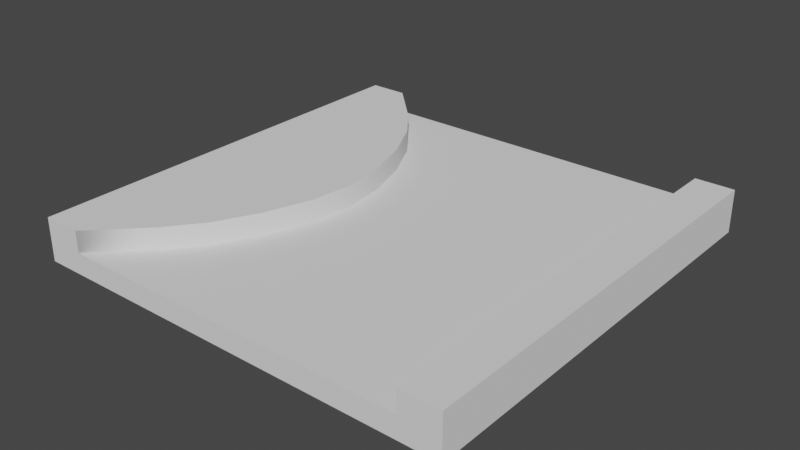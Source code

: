 # Source: 3.blend  (saved by Blender 3.6.11; exported with 4.5.12 LTS)
import bpy
from mathutils import Matrix  # noqa: F401  (used for matrix-valued properties, if any)

bpy.ops.wm.read_factory_settings(use_empty=True)
scene = bpy.context.scene
scene.name = 'Scene'

# ---- world
world_world = bpy.data.worlds.new('World'); scene.world = world_world
world_world.use_nodes = True; world_world.node_tree.nodes.clear()
_N = world_world.node_tree.nodes; _L = world_world.node_tree.links
n0 = _N.new('ShaderNodeOutputWorld'); n0.name = 'World Output'; n0.location = (300, 300)
n1 = _N.new('ShaderNodeBackground'); n1.name = 'Background'; n1.location = (10, 300)
n1.inputs[0].default_value = (0.05088, 0.05088, 0.05088, 1.0)
_L.new(n1.outputs[0], n0.inputs[0])
n0.is_active_output = True
world_world.color = (0.05088, 0.05088, 0.05088)
world_world.use_sun_shadow = False
world_world.sun_shadow_jitter_overblur = 0.0

# ---- meshes
me_plane_076 = bpy.data.meshes.new('Plane.076')
me_plane_076.from_pydata([(2.045, -2.5, 0.0), (2.045, -2.5, 0.0), (2.045, -2.5, 0.0), (2.045, 2.5, 0.0), (2.045, 2.5, 0.0), (2.045, 2.5, 0.0), (-2.045, -2.5, 0.0), (-2.045, -2.5, 0.0), (-2.045, -2.5, 0.0), (-2.045, 2.5, 0.0), (-2.045, 2.5, 0.0), (-2.045, 2.5, 0.0)], [], [(5, 1, 2, 0, 8, 7, 6, 10, 9, 11, 3, 4)])
_uv = me_plane_076.uv_layers.new(name='UVMap')
_uv.uv.foreach_set('vector', [0.0, 0.0, 0.0, 0.0, 0.0, 0.0, 0.0, 0.0, 0.0, 0.0, 0.0, 0.0, 0.0, 0.0, 0.0, 0.0, 0.0, 0.0, 0.0, 0.0, 0.0, 0.0, 0.0, 0.0])
me_plane_076.update()
me_plane_076.normals_split_custom_set([tuple(v) for v in zip(*[iter([0.0, 0.0, -1.0, 0.0, 0.0, -1.0, 0.0, 0.0, -1.0, 0.0, 0.0, -1.0, 0.0, 0.0, -1.0, 0.0, 0.0, -1.0, 0.0, 0.0, -1.0, 0.0, 0.0, -1.0, 0.0, 0.0, -1.0, 0.0, 0.0, -1.0, 0.0, 0.0, -1.0, 0.0, 0.0, -1.0])] * 3)])
me_plane_077 = bpy.data.meshes.new('Plane.077')
me_plane_077.from_pydata([(-0.6818, 2.222e-07, 0.0), (-0.743, -0.496, 0.0), (-0.743, 0.496, 0.0), (-0.9172, -1.039, 0.0), (-0.9172, 1.039, 0.0), (-1.178, -1.546, 0.0), (-1.178, 1.546, 0.0), (-1.485, -1.94, 0.0), (-1.485, 1.94, 0.0), (-2.045, -2.5, 0.0), (-2.045, 2.5, 0.0)], [], [(4, 2, 0, 1, 3, 5, 7, 9, 10, 8, 6)])
me_plane_077.polygons.foreach_set('use_smooth', [True] * 1)
_k = set([(0, 1), (0, 2), (1, 3), (2, 4), (3, 5), (4, 6), (5, 7), (6, 8), (7, 9), (8, 10), (9, 10)])
me_plane_077.attributes.new('sharp_edge', 'BOOLEAN', 'EDGE').data.foreach_set('value', [ (min(e.vertices), max(e.vertices)) in _k for e in me_plane_077.edges])
_k = {(4, 6): 1.0, (0, 2): 1.0, (5, 7): 1.0, (9, 10): 1.0, (0, 1): 1.0, (1, 3): 1.0, (2, 4): 1.0, (6, 8): 1.0, (8, 10): 1.0, (3, 5): 1.0, (7, 9): 1.0}
me_plane_077.attributes.new('crease_edge', 'FLOAT', 'EDGE').data.foreach_set('value', [_k.get((min(e.vertices), max(e.vertices)), 0.0) for e in me_plane_077.edges])
_uv = me_plane_077.uv_layers.new(name='UVMap')
_uv.uv.foreach_set('vector', [0.0, 0.0, 0.0, 0.0, 0.0, 0.0, 0.0, 0.0, 0.0, 0.0, 0.0, 0.0, 0.0, 0.0, 0.0, 0.0, 0.0, 0.0, 0.0, 0.0, 0.0, 0.0])
me_plane_077.update()
me_plane_077.normals_split_custom_set([tuple(v) for v in zip(*[iter([0.0, 0.0, -1.0, 0.0, 0.0, -1.0, 0.0, 0.0, -1.0, 0.0, 0.0, -1.0, 0.0, 0.0, -1.0, 0.0, 0.0, -1.0, 0.0, 0.0, -1.0, 0.0, 0.0, -1.0, 0.0, 0.0, -1.0, 0.0, 0.0, -1.0, 0.0, 0.0, -1.0])] * 3)])
me_plane_078 = bpy.data.meshes.new('Plane.078')
me_plane_078.from_pydata([(2.5, -2.5, 0.0), (2.5, 2.5, 0.0), (2.045, -2.5, 0.0), (2.045, 2.5, 0.0)], [], [(1, 0, 2, 3)])
_uv = me_plane_078.uv_layers.new(name='UVMap')
_uv.uv.foreach_set('vector', [0.0, 0.0, 0.0, 0.0, 0.0, 0.0, 0.0, 0.0])
me_plane_078.update()
me_plane_078.normals_split_custom_set([tuple(v) for v in zip(*[iter([0.0, 0.0, -1.0, 0.0, 0.0, -1.0, 0.0, 0.0, -1.0, 0.0, 0.0, -1.0])] * 3)])
me_plane_004 = bpy.data.meshes.new('Plane.004')
me_plane_004.from_pydata([(-2.045, -2.5, 0.0), (-2.045, 2.5, 0.0), (-2.5, -2.5, 0.0), (-2.5, 2.5, 0.0)], [], [(2, 3, 1, 0)])
_uv = me_plane_004.uv_layers.new(name='UVMap')
_uv.uv.foreach_set('vector', [0.0, 0.0, 0.0, 0.0, 0.0, 0.0, 0.0, 0.0])
me_plane_004.update()
me_plane_004.normals_split_custom_set([tuple(v) for v in zip(*[iter([0.0, 0.0, -1.0, 0.0, 0.0, -1.0, 0.0, 0.0, -1.0, 0.0, 0.0, -1.0])] * 3)])
me_plane_006 = bpy.data.meshes.new('Plane.006')
me_plane_006.from_pydata([(2.045, -2.5, 0.0), (2.045, -2.5, 0.0), (2.045, -2.5, 0.0), (2.045, 2.5, 0.0), (2.045, 2.5, 0.0), (2.045, 2.5, 0.0), (-2.045, -2.5, 0.0), (-2.045, -2.5, 0.0), (-2.045, -2.5, 0.0), (-2.045, 2.5, 0.0), (-2.045, 2.5, 0.0), (-2.045, 2.5, 0.0)], [], [(5, 1, 2, 0, 8, 7, 6, 10, 9, 11, 3, 4)])
_uv = me_plane_006.uv_layers.new(name='UVMap')
_uv.uv.foreach_set('vector', [0.0, 0.0, 0.0, 0.0, 0.0, 0.0, 0.0, 0.0, 0.0, 0.0, 0.0, 0.0, 0.0, 0.0, 0.0, 0.0, 0.0, 0.0, 0.0, 0.0, 0.0, 0.0, 0.0, 0.0])
me_plane_006.update()
me_plane_006.normals_split_custom_set([tuple(v) for v in zip(*[iter([0.0, 0.0, -1.0, 0.0, 0.0, -1.0, 0.0, 0.0, -1.0, 0.0, 0.0, -1.0, 0.0, 0.0, -1.0, 0.0, 0.0, -1.0, 0.0, 0.0, -1.0, 0.0, 0.0, -1.0, 0.0, 0.0, -1.0, 0.0, 0.0, -1.0, 0.0, 0.0, -1.0, 0.0, 0.0, -1.0])] * 3)])

# ---- objects
ob_cuboid_0_wall_003 = bpy.data.objects.new('cuboid_0_wall.003', me_plane_076)
ob_cuboid_0_wall_002 = bpy.data.objects.new('cuboid_0_wall.002', me_plane_077)
ob_cuboid_0_wall = bpy.data.objects.new('cuboid_0_wall', me_plane_078)
ob_cuboid_0_wall_001 = bpy.data.objects.new('cuboid_0_wall.001', me_plane_004)
ob_cuboid_0_slab = bpy.data.objects.new('cuboid_0_slab', me_plane_006)

# ---- transforms, parenting, visibility, modifiers, constraints
ob_cuboid_0_wall_003.location = (0.0, 0.0, 0.0)
ob_cuboid_0_wall_003.rotation_mode = 'QUATERNION'
ob_cuboid_0_wall_003.rotation_quaternion = (1.0, 0.0, 0.0, 0.0)
_m = ob_cuboid_0_wall_003.modifiers.new('Solidify', 'SOLIDIFY')
_m.thickness = 0.1
ob_cuboid_0_wall_002.location = (0.0, 0.0, 0.0)
ob_cuboid_0_wall_002.rotation_mode = 'QUATERNION'
ob_cuboid_0_wall_002.rotation_quaternion = (1.0, 0.0, 0.0, 0.0)
_m = ob_cuboid_0_wall_002.modifiers.new('Solidify', 'SOLIDIFY')
_m.thickness = 0.5
ob_cuboid_0_wall.location = (0.0, 0.0, 0.0)
ob_cuboid_0_wall.rotation_mode = 'QUATERNION'
ob_cuboid_0_wall.rotation_quaternion = (1.0, 0.0, 0.0, 0.0)
_m = ob_cuboid_0_wall.modifiers.new('Solidify', 'SOLIDIFY')
_m.thickness = 0.5
ob_cuboid_0_wall_001.location = (0.0, 0.0, 0.0)
ob_cuboid_0_wall_001.rotation_mode = 'QUATERNION'
ob_cuboid_0_wall_001.rotation_quaternion = (1.0, 0.0, 0.0, 0.0)
_m = ob_cuboid_0_wall_001.modifiers.new('Solidify', 'SOLIDIFY')
_m.thickness = 0.5
ob_cuboid_0_slab.location = (0.0, 0.0, 0.1)
ob_cuboid_0_slab.rotation_mode = 'QUATERNION'
ob_cuboid_0_slab.rotation_quaternion = (1.0, 0.0, 0.0, 0.0)
_m = ob_cuboid_0_slab.modifiers.new('Solidify', 'SOLIDIFY')
_m.thickness = 0.15

# ---- collection membership
scene.collection.objects.link(ob_cuboid_0_wall_003)
scene.collection.objects.link(ob_cuboid_0_wall_002)
scene.collection.objects.link(ob_cuboid_0_wall)
scene.collection.objects.link(ob_cuboid_0_wall_001)
scene.collection.objects.link(ob_cuboid_0_slab)

# ---- scene / render settings (as saved in the file)
scene.frame_start = 1; scene.frame_end = 250; scene.frame_set(1)
scene.render.engine = 'BLENDER_EEVEE_NEXT'
scene.cycles.sampling_pattern = 'TABULATED_SOBOL'
scene.view_settings.view_transform = 'Filmic'
bpy.context.view_layer.update()

# ---- added for rendering (the .blend has no active camera and no usable light): camera, sun
cam_auto = bpy.data.cameras.new('AutoCamera')
cam_auto.lens = 50.0
cam_auto.sensor_width = 36.0
cam_auto.clip_end = 1000.0
ob_auto_camera = bpy.data.objects.new('AutoCamera', cam_auto)
scene.collection.objects.link(ob_auto_camera)
ob_auto_camera.location = (6.55866, -7.8704, 5.49693)
ob_auto_camera.rotation_euler = (1.09748, -7.21219e-08, 0.694738)
scene.camera = ob_auto_camera
light_auto_sun = bpy.data.lights.new('AutoSun', 'SUN')
light_auto_sun.energy = 3.0
light_auto_sun.angle = 0.0523599
ob_auto_sun = bpy.data.objects.new('AutoSun', light_auto_sun)
scene.collection.objects.link(ob_auto_sun)
ob_auto_sun.rotation_euler = (0.872665, 0.174533, 0.523599)
bpy.context.view_layer.update()
